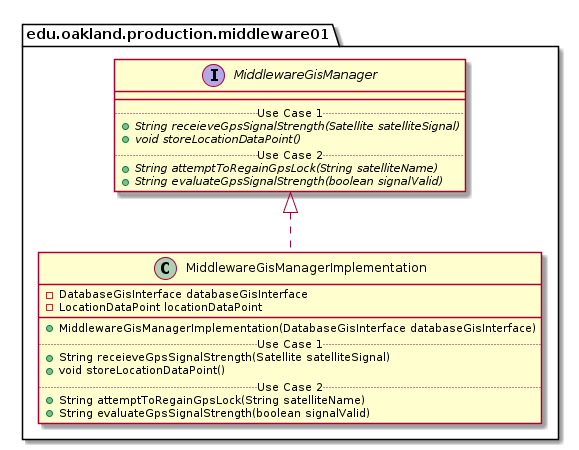

The diagram above was rendered by PlantUML. Its source (embedded in the PNG):
@startuml MiddlewareGisManagerImplementation_Closure


package edu.oakland.production.middleware01 {
    class MiddlewareGisManagerImplementation {
        - DatabaseGisInterface databaseGisInterface
        - LocationDataPoint locationDataPoint
        __
        + MiddlewareGisManagerImplementation(DatabaseGisInterface databaseGisInterface)
        .. Use Case 1 ..
        + String receieveGpsSignalStrength(Satellite satelliteSignal)
        + void storeLocationDataPoint()
        .. Use Case 2 ..
        + String attemptToRegainGpsLock(String satelliteName)
        + String evaluateGpsSignalStrength(boolean signalValid)
    }
}




package edu.oakland.production.middleware01 {
    interface MiddlewareGisManager {
        __
        .. Use Case 1 ..
        {abstract} + String receieveGpsSignalStrength(Satellite satelliteSignal)
        {abstract} + void storeLocationDataPoint()
        .. Use Case 2 ..
        {abstract} + String attemptToRegainGpsLock(String satelliteName)
        {abstract} + String evaluateGpsSignalStrength(boolean signalValid)
    }
}






MiddlewareGisManagerImplementation .up.|> MiddlewareGisManager





@enduml